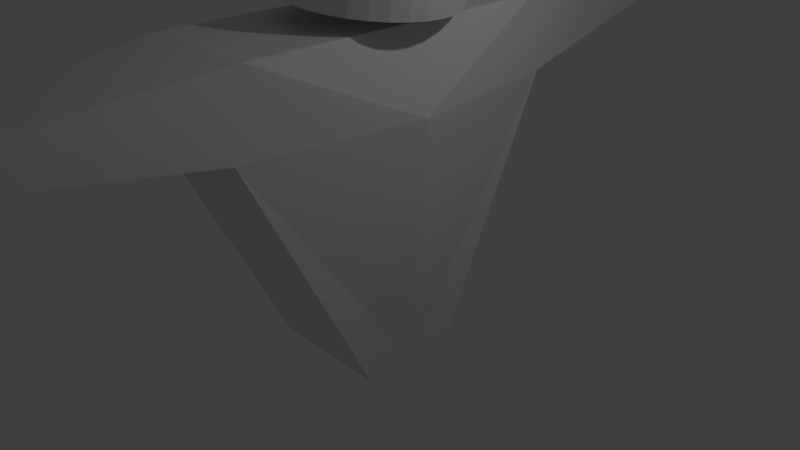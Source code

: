 # Source: astronaut.blend  (saved by Blender 2.77.0; exported with 4.5.12 LTS)
import bpy
from mathutils import Matrix  # noqa: F401  (used for matrix-valued properties, if any)

bpy.ops.wm.read_factory_settings(use_empty=True)
scene = bpy.context.scene
scene.name = 'Scene'

# ---- collections
col_collection_1 = bpy.data.collections.new('Collection 1'); scene.collection.children.link(col_collection_1)

# ---- world
world_world = bpy.data.worlds.new('World'); scene.world = world_world
world_world.color = (0.05088, 0.05088, 0.05088)
world_world.use_sun_shadow = False
world_world.sun_shadow_jitter_overblur = 0.0
world_world.cycles.sampling_method = 'MANUAL'

# ---- cameras
cam_camera = bpy.data.cameras.new('Camera')
cam_camera.clip_end = 100.0
cam_camera.lens = 35.0
cam_camera.sensor_width = 32.0
cam_camera.sensor_height = 18.0
cam_camera.ortho_scale = 7.314
cam_camera.dof.focus_distance = 0.0
cam_camera.dof.aperture_fstop = 128.0

# ---- lights
light_lamp = bpy.data.lights.new('Lamp', 'POINT')
light_lamp.transmission_factor = 0.0
light_lamp.cutoff_distance = 30.0
light_lamp.energy = 100.0
light_lamp.shadow_buffer_clip_start = 1.001
light_lamp.shadow_soft_size = 0.1
light_lamp.shadow_maximum_resolution = 0.006
light_lamp.use_absolute_resolution = True

# ---- meshes
me_cube_002 = bpy.data.meshes.new('Cube.002')
me_cube_002.from_pydata([(-1.0, 2.135, -1.08), (0.2579, 4.58, -0.8077), (0.6507, 0.6761, 3.302), (-1.0, 0.0, 3.302), (-1.0, 2.318, -0.07984), (-1.0, 0.0, -1.08), (0.2579, 4.58, -0.352), (0.6507, 0.0, 3.302), (0.6507, 0.0, -1.08), (-1.0, 0.0, -0.07984), (-0.6072, 4.58, -0.8077), (-1.0, 0.6761, 3.302), (0.9761, 0.0, -0.07984), (0.6507, 2.318, -0.07984), (0.6507, 2.135, -1.08), (-0.3155, 6.214, -0.6763), (-0.6072, 4.58, -0.352), (-0.0338, 6.214, -0.6763), (-0.0338, 6.214, -0.4834), (-0.3155, 6.214, -0.4834)], [], [(9, 4, 0, 5), (7, 2, 11, 3), (5, 0, 14, 8), (4, 13, 14, 0), (11, 2, 13, 4), (3, 11, 4, 9), (12, 8, 14, 13), (7, 12, 13, 2), (1, 6, 13, 14), (16, 10, 0, 4), (10, 1, 14, 0), (6, 16, 4, 13), (17, 18, 6, 1), (19, 15, 10, 16), (15, 17, 1, 10), (18, 19, 16, 6), (18, 17, 15, 19)])
me_cube_002.use_remesh_preserve_volume = False
me_cube_002.use_remesh_preserve_attributes = False
me_cube_002.use_mirror_vertex_groups = False
me_cube_002.update()
me_icosphere_001 = bpy.data.meshes.new('Icosphere.001')
me_icosphere_001.from_pydata([(0.2764, -0.8506, 0.4472), (-0.7236, -0.5257, 0.4472), (-0.7236, 0.5257, 0.4472), (0.2764, 0.8506, 0.4472), (0.8944, -9.225e-09, 0.4472), (4.257e-09, -9.225e-09, 1.0), (1.073, -0.2168, -0.2745), (1.073, 0.4012, -0.2745), (-0.06423, -0.9798, -0.08106), (0.5236, -0.7888, -0.08106), (-1.015, -0.2888, -0.08106), (-0.652, -0.7888, -0.08106), (-0.4658, 0.9012, -0.2745), (-1.015, 0.3292, -0.08106), (0.7098, 0.9012, -0.2745), (0.122, 1.092, -0.2745), (0.6882, -0.5, 0.5257), (-0.2629, -0.809, 0.5257), (-0.8506, -9.225e-09, 0.5257), (-0.2629, 0.809, 0.5257), (0.6882, 0.5, 0.5257), (0.1625, -0.5, 0.8507), (0.5257, -9.225e-09, 0.8507), (-0.4253, -0.309, 0.8507), (-0.4253, 0.309, 0.8507), (0.1625, 0.5, 0.8507), (0.00806, 1.12, -0.5096), (0.03376, 1.152, -0.1895), (0.2241, 1.098, -0.5247), (0.2498, 1.129, -0.2047), (0.4319, 1.034, -0.5351), (0.4576, 1.066, -0.2151), (0.6236, 0.9311, -0.5404), (0.6493, 0.9626, -0.2204), (0.7917, 0.7929, -0.5403), (0.8174, 0.8243, -0.2203), (0.9299, 0.6247, -0.5349), (0.9556, 0.6562, -0.2149), (1.033, 0.4332, -0.5243), (1.058, 0.4646, -0.2043), (1.096, 0.2256, -0.509), (1.122, 0.257, -0.189), (1.118, 0.009861, -0.4895), (1.144, 0.04133, -0.1695), (1.098, -0.2056, -0.4667), (1.123, -0.1742, -0.1467), (1.035, -0.4126, -0.4413), (1.061, -0.3812, -0.1213), (0.9336, -0.6032, -0.4144), (0.9593, -0.5717, -0.09442), (0.7965, -0.77, -0.387), (0.8222, -0.7385, -0.067), (0.6291, -0.9066, -0.3601), (0.6548, -0.8752, -0.04013), (0.4381, -1.008, -0.3348), (0.4638, -0.9764, -0.01483), (0.2306, -1.07, -0.3121), (0.2563, -1.038, 0.007913), (0.01474, -1.09, -0.2928), (0.04045, -1.058, 0.02724), (-0.2013, -1.068, -0.2776), (-0.1756, -1.036, 0.0424), (-0.4091, -1.004, -0.2672), (-0.3834, -0.9723, 0.05281), (-0.6008, -0.9007, -0.2619), (-0.5751, -0.8693, 0.05807), (-0.7689, -0.7625, -0.262), (-0.7432, -0.731, 0.05798), (-0.9071, -0.5944, -0.2675), (-0.8814, -0.5629, 0.05255), (-1.01, -0.4028, -0.278), (-0.9842, -0.3713, 0.04197), (-1.074, -0.1952, -0.2933), (-1.048, -0.1637, 0.02667), (-1.095, 0.0205, -0.3128), (-1.07, 0.05197, 0.00722), (-1.075, 0.236, -0.3356), (-1.049, 0.2675, -0.01562), (-1.013, 0.443, -0.361), (-0.9868, 0.4745, -0.04099), (-0.9108, 0.6336, -0.3879), (-0.8851, 0.665, -0.06789), (-0.7736, 0.8004, -0.4153), (-0.7479, 0.8318, -0.09531), (-0.6063, 0.937, -0.4422), (-0.5806, 0.9685, -0.1222), (-0.4153, 1.038, -0.4675), (-0.3896, 1.07, -0.1475), (-0.2078, 1.1, -0.4902), (-0.1821, 1.132, -0.1702), (0.01098, 0.9241, -0.4612), (0.03205, 0.9499, -0.1988), (0.1881, 0.9058, -0.4736), (0.2092, 0.9316, -0.2113), (0.3585, 0.8535, -0.4822), (0.3796, 0.8793, -0.2198), (0.5156, 0.769, -0.4865), (0.5367, 0.7948, -0.2241), (0.6535, 0.6556, -0.4864), (0.6746, 0.6814, -0.2241), (0.7668, 0.5178, -0.482), (0.7879, 0.5436, -0.2196), (0.8511, 0.3607, -0.4733), (0.8722, 0.3865, -0.2109), (0.9033, 0.1905, -0.4608), (0.9244, 0.2163, -0.1984), (0.9213, 0.01365, -0.4448), (0.9423, 0.03945, -0.1824), (0.9044, -0.163, -0.4261), (0.9254, -0.1372, -0.1637), (0.8532, -0.3328, -0.4053), (0.8743, -0.307, -0.1429), (0.7698, -0.489, -0.3832), (0.7909, -0.4632, -0.1208), (0.6574, -0.6258, -0.3607), (0.6785, -0.6, -0.09837), (0.5202, -0.7378, -0.3387), (0.5413, -0.712, -0.07633), (0.3635, -0.8208, -0.318), (0.3846, -0.795, -0.05559), (0.1935, -0.8715, -0.2993), (0.2145, -0.8457, -0.03694), (0.01646, -0.8881, -0.2835), (0.03753, -0.8623, -0.0211), (-0.1606, -0.8698, -0.271), (-0.1396, -0.844, -0.008672), (-0.3311, -0.8174, -0.2625), (-0.31, -0.7916, -0.0001365), (-0.4882, -0.7329, -0.2582), (-0.4671, -0.7071, 0.004178), (-0.6261, -0.6196, -0.2583), (-0.605, -0.5938, 0.004106), (-0.7394, -0.4818, -0.2627), (-0.7183, -0.456, -0.0003499), (-0.8237, -0.3247, -0.2714), (-0.8026, -0.2989, -0.009019), (-0.8758, -0.1545, -0.2839), (-0.8548, -0.1287, -0.02157), (-0.8938, 0.02238, -0.2999), (-0.8727, 0.04818, -0.03751), (-0.8769, 0.1991, -0.3186), (-0.8558, 0.2249, -0.05624), (-0.8258, 0.3688, -0.3394), (-0.8047, 0.3946, -0.07704), (-0.7424, 0.525, -0.3615), (-0.7213, 0.5508, -0.0991), (-0.6299, 0.6618, -0.384), (-0.6089, 0.6876, -0.1216), (-0.4928, 0.7738, -0.406), (-0.4717, 0.7996, -0.1436), (-0.3361, 0.8568, -0.4267), (-0.315, 0.8826, -0.1644), (-0.166, 0.9075, -0.4454), (-0.1449, 0.9333, -0.183)], [], [(0, 16, 21), (1, 17, 23), (2, 18, 24), (3, 19, 25), (4, 20, 22), (22, 25, 5), (22, 20, 25), (20, 3, 25), (25, 24, 5), (25, 19, 24), (19, 2, 24), (24, 23, 5), (24, 18, 23), (18, 1, 23), (23, 21, 5), (23, 17, 21), (17, 0, 21), (21, 22, 5), (21, 16, 22), (16, 4, 22), (7, 20, 4), (7, 14, 20), (14, 3, 20), (15, 19, 3), (15, 12, 19), (12, 2, 19), (13, 18, 2), (13, 10, 18), (10, 1, 18), (11, 17, 1), (11, 8, 17), (8, 0, 17), (9, 16, 0), (9, 6, 16), (6, 4, 16), (14, 15, 3), (12, 13, 2), (10, 11, 1), (8, 9, 0), (6, 7, 4), (26, 28, 29, 27), (28, 30, 31, 29), (30, 32, 33, 31), (32, 34, 35, 33), (34, 36, 37, 35), (36, 38, 39, 37), (38, 40, 41, 39), (40, 42, 43, 41), (42, 44, 45, 43), (44, 46, 47, 45), (46, 48, 49, 47), (48, 50, 51, 49), (50, 52, 53, 51), (52, 54, 55, 53), (54, 56, 57, 55), (56, 58, 59, 57), (58, 60, 61, 59), (60, 62, 63, 61), (62, 64, 65, 63), (64, 66, 67, 65), (66, 68, 69, 67), (68, 70, 71, 69), (70, 72, 73, 71), (72, 74, 75, 73), (74, 76, 77, 75), (76, 78, 79, 77), (78, 80, 81, 79), (80, 82, 83, 81), (82, 84, 85, 83), (84, 86, 87, 85), (86, 88, 89, 87), (88, 26, 27, 89), (90, 91, 93, 92), (92, 93, 95, 94), (94, 95, 97, 96), (96, 97, 99, 98), (98, 99, 101, 100), (100, 101, 103, 102), (102, 103, 105, 104), (104, 105, 107, 106), (106, 107, 109, 108), (108, 109, 111, 110), (110, 111, 113, 112), (112, 113, 115, 114), (114, 115, 117, 116), (116, 117, 119, 118), (118, 119, 121, 120), (120, 121, 123, 122), (122, 123, 125, 124), (124, 125, 127, 126), (126, 127, 129, 128), (128, 129, 131, 130), (130, 131, 133, 132), (132, 133, 135, 134), (134, 135, 137, 136), (136, 137, 139, 138), (138, 139, 141, 140), (140, 141, 143, 142), (142, 143, 145, 144), (144, 145, 147, 146), (146, 147, 149, 148), (148, 149, 151, 150), (150, 151, 153, 152), (152, 153, 91, 90), (37, 39, 103, 101), (74, 72, 136, 138), (55, 57, 121, 119), (73, 75, 139, 137), (40, 38, 102, 104), (58, 56, 120, 122), (39, 41, 105, 103), (76, 74, 138, 140), (57, 59, 123, 121), (75, 77, 141, 139), (42, 40, 104, 106), (60, 58, 122, 124), (41, 43, 107, 105), (78, 76, 140, 142), (59, 61, 125, 123), (77, 79, 143, 141), (44, 42, 106, 108), (62, 60, 124, 126), (43, 45, 109, 107), (28, 26, 90, 92), (80, 78, 142, 144), (61, 63, 127, 125), (79, 81, 145, 143), (46, 44, 108, 110), (27, 29, 93, 91), (64, 62, 126, 128), (45, 47, 111, 109), (82, 80, 144, 146), (63, 65, 129, 127), (30, 28, 92, 94), (81, 83, 147, 145), (48, 46, 110, 112), (29, 31, 95, 93), (66, 64, 128, 130), (47, 49, 113, 111), (84, 82, 146, 148), (65, 67, 131, 129), (32, 30, 94, 96), (83, 85, 149, 147), (50, 48, 112, 114), (31, 33, 97, 95), (68, 66, 130, 132), (49, 51, 115, 113), (86, 84, 148, 150), (67, 69, 133, 131), (34, 32, 96, 98), (85, 87, 151, 149), (52, 50, 114, 116), (33, 35, 99, 97), (70, 68, 132, 134), (51, 53, 117, 115), (88, 86, 150, 152), (69, 71, 135, 133), (36, 34, 98, 100), (87, 89, 153, 151), (54, 52, 116, 118), (35, 37, 101, 99), (72, 70, 134, 136), (53, 55, 119, 117), (26, 88, 152, 90), (71, 73, 137, 135), (38, 36, 100, 102), (89, 27, 91, 153), (56, 54, 118, 120)])
me_icosphere_001.use_remesh_preserve_volume = False
me_icosphere_001.use_remesh_preserve_attributes = False
me_icosphere_001.use_mirror_vertex_groups = False
me_icosphere_001.update()

# ---- objects
ob_cube = bpy.data.objects.new('Cube', me_cube_002)
ob_helmet = bpy.data.objects.new('Helmet', me_icosphere_001)
ob_lamp = bpy.data.objects.new('Lamp', light_lamp)
ob_camera = bpy.data.objects.new('Camera', cam_camera)

# ---- transforms, parenting, visibility, modifiers, constraints
ob_cube.location = (0.0, 0.0, 2.0)
ob_cube.scale = (1.0, 1.0, -1.0)
ob_cube.lineart.crease_threshold = 0.0
_m = ob_cube.modifiers.new('Mirror', 'MIRROR')
_m.use_axis = (False, True, False)
ob_helmet.location = (0.0, 0.0, 3.727)
ob_helmet.rotation_euler = (0.0, 0.0, -0.5236)
ob_helmet.lineart.crease_threshold = 0.0
ob_lamp.location = (4.076, 1.005, 5.904)
ob_lamp.rotation_euler = (0.6503, 0.05522, 1.866)
ob_lamp.lock_rotations_4d = False
ob_lamp.empty_display_type = 'ARROWS'
ob_lamp.color = (0.0, 0.0, 0.0, 0.0)
ob_lamp.lineart.crease_threshold = 0.0
ob_camera.location = (7.481, -6.508, 5.344)
ob_camera.rotation_euler = (1.109, 0.01082, 0.8149)
ob_camera.lock_rotations_4d = False
ob_camera.empty_display_type = 'ARROWS'
ob_camera.color = (0.0, 0.0, 0.0, 0.0)
ob_camera.display_type = 'WIRE'
ob_camera.lineart.crease_threshold = 0.0

# ---- collection membership
col_collection_1.objects.link(ob_cube)
col_collection_1.objects.link(ob_helmet)
col_collection_1.objects.link(ob_lamp)
col_collection_1.objects.link(ob_camera)

# ---- scene / render settings (as saved in the file)
scene.camera = ob_camera
scene.frame_start = 1; scene.frame_end = 250; scene.frame_set(0)
scene.render.engine = 'BLENDER_EEVEE_NEXT'
scene.render.resolution_percentage = 50
scene.render.dither_intensity = 0.0
scene.cycles.use_denoising = False
scene.cycles.samples = 128
scene.cycles.sampling_pattern = 'TABULATED_SOBOL'
scene.cycles.light_sampling_threshold = 0.0
scene.cycles.use_adaptive_sampling = False
scene.cycles.use_light_tree = False
scene.cycles.blur_glossy = 0.0
scene.cycles.sample_clamp_indirect = 0.0
scene.view_settings.view_transform = 'Standard'
bpy.context.view_layer.update()
